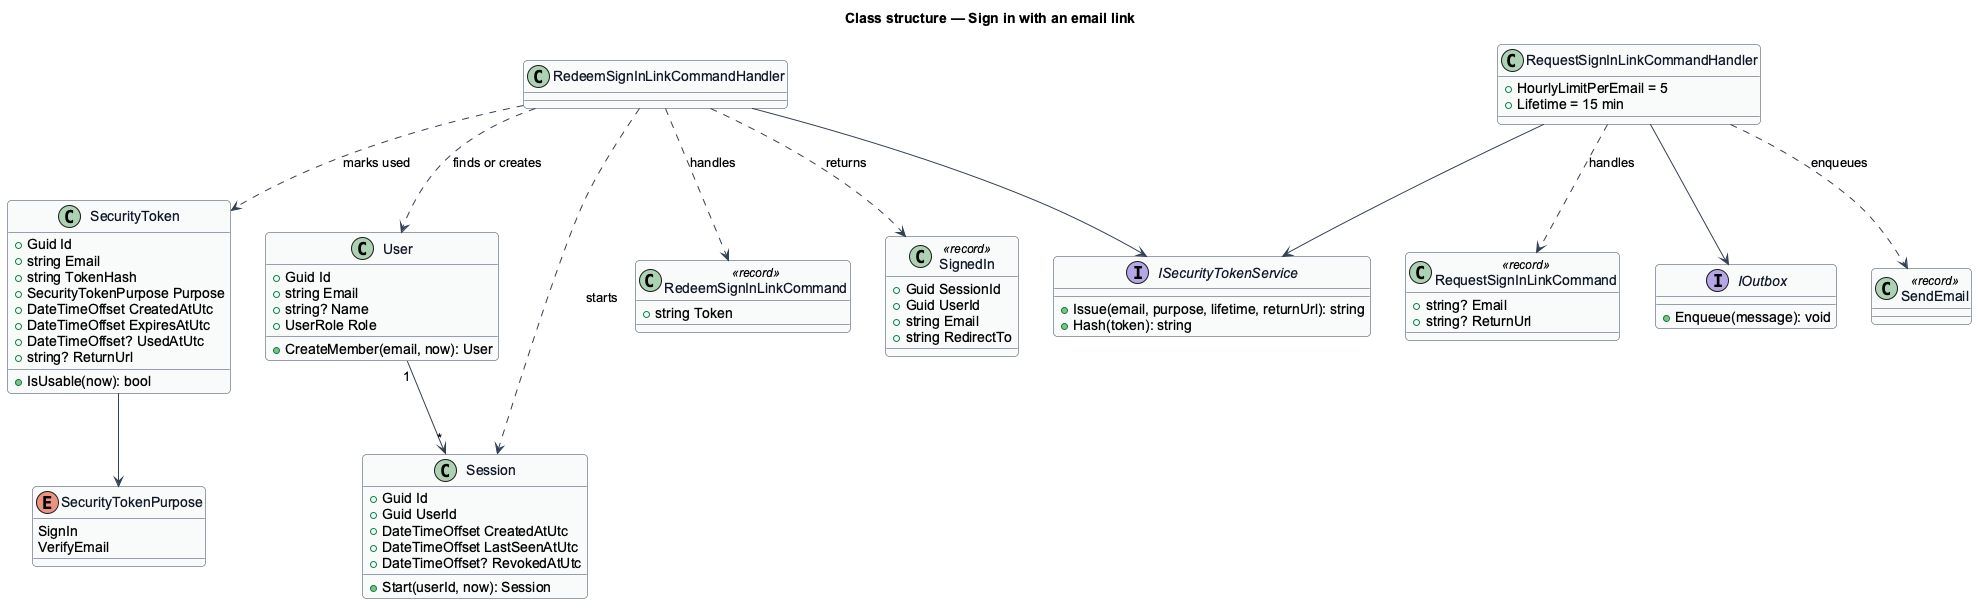

The diagram above was rendered by PlantUML. Its source (embedded in the PNG):
@startuml
' --- shared skin header ---
skinparam backgroundColor #FFFFFF
skinparam shadowing false
skinparam roundcorner 8
skinparam defaultFontName Arial
skinparam ArrowColor #344054
skinparam class {
  BorderColor #344054
  FontColor #101828
  BackgroundColor #F9FAFB
}
' --------------------------
title Class structure — Sign in with an email link

enum SecurityTokenPurpose {
  SignIn
  VerifyEmail
}
class SecurityToken {
  +Guid Id
  +string Email
  +string TokenHash
  +SecurityTokenPurpose Purpose
  +DateTimeOffset CreatedAtUtc
  +DateTimeOffset ExpiresAtUtc
  +DateTimeOffset? UsedAtUtc
  +string? ReturnUrl
  +IsUsable(now): bool
}
class User {
  +Guid Id
  +string Email
  +string? Name
  +UserRole Role
  +CreateMember(email, now): User
}
class Session {
  +Guid Id
  +Guid UserId
  +DateTimeOffset CreatedAtUtc
  +DateTimeOffset LastSeenAtUtc
  +DateTimeOffset? RevokedAtUtc
  +Start(userId, now): Session
}
class RequestSignInLinkCommand <<record>> {
  +string? Email
  +string? ReturnUrl
}
class RedeemSignInLinkCommand <<record>> {
  +string Token
}
class SignedIn <<record>> {
  +Guid SessionId
  +Guid UserId
  +string Email
  +string RedirectTo
}
class RequestSignInLinkCommandHandler {
  +HourlyLimitPerEmail = 5
  +Lifetime = 15 min
}
class RedeemSignInLinkCommandHandler
interface ISecurityTokenService {
  +Issue(email, purpose, lifetime, returnUrl): string
  +Hash(token): string
}
interface IOutbox {
  +Enqueue(message): void
}
class SendEmail <<record>>
SecurityToken --> SecurityTokenPurpose
RequestSignInLinkCommandHandler ..> RequestSignInLinkCommand : handles
RequestSignInLinkCommandHandler --> ISecurityTokenService
RequestSignInLinkCommandHandler --> IOutbox
RequestSignInLinkCommandHandler ..> SendEmail : enqueues
RedeemSignInLinkCommandHandler ..> RedeemSignInLinkCommand : handles
RedeemSignInLinkCommandHandler --> ISecurityTokenService
RedeemSignInLinkCommandHandler ..> SecurityToken : marks used
RedeemSignInLinkCommandHandler ..> User : finds or creates
RedeemSignInLinkCommandHandler ..> Session : starts
RedeemSignInLinkCommandHandler ..> SignedIn : returns
User "1" --> "*" Session
@enduml